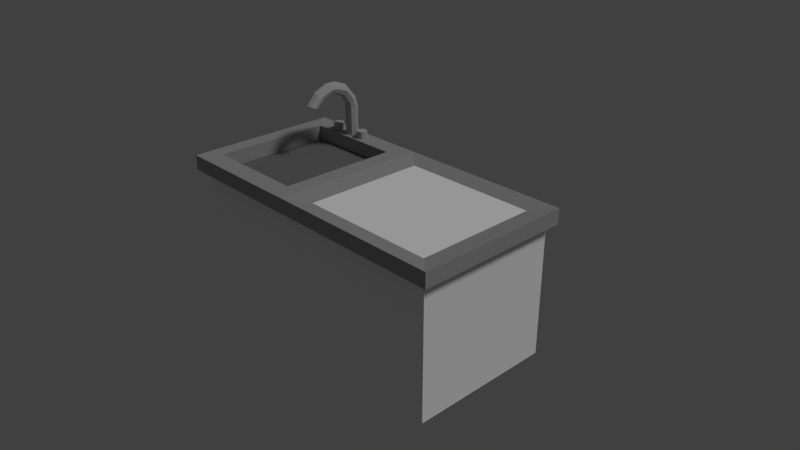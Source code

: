 # Source: Sink.blend  (saved by Blender 2.79.0; exported with 4.5.12 LTS)
import bpy
from mathutils import Matrix  # noqa: F401  (used for matrix-valued properties, if any)

bpy.ops.wm.read_factory_settings(use_empty=True)
scene = bpy.context.scene
scene.name = 'Scene'

# ---- collections
col_collection_1 = bpy.data.collections.new('Collection 1'); scene.collection.children.link(col_collection_1)

# ---- materials (node trees are filled in below, after node groups)
mat_top_sink = bpy.data.materials.new('top_sink')
mat_top_sink.alpha_threshold = 0.0
mat_top_sink.use_transparent_shadow = False
mat_top_sink.diffuse_color = (0.3757, 0.3757, 0.3757, 1.0)
mat_top_sink.roughness = 0.5
mat_tap = bpy.data.materials.new('tap')
mat_tap.alpha_threshold = 0.0
mat_tap.use_transparent_shadow = False
mat_tap.diffuse_color = (0.4869, 0.4869, 0.4869, 1.0)
mat_tap.roughness = 0.5
mat_tap.specular_intensity = 0.7583
mat_sink_down = bpy.data.materials.new('Sink_down')
mat_sink_down.alpha_threshold = 0.0
mat_sink_down.use_transparent_shadow = False
mat_sink_down.diffuse_color = (0.1734, 0.1734, 0.1734, 1.0)
mat_sink_down.roughness = 0.5
mat_counter = bpy.data.materials.new('Counter')
mat_counter.alpha_threshold = 0.0
mat_counter.use_transparent_shadow = False
mat_counter.diffuse_color = (1.0, 1.0, 1.0, 1.0)
mat_counter.roughness = 0.5
mat_counter.specular_intensity = 0.2059

# ---- material node trees

# ---- world
world_world = bpy.data.worlds.new('World'); scene.world = world_world
world_world.color = (0.05088, 0.05088, 0.05088)
world_world.use_sun_shadow = False
world_world.sun_shadow_jitter_overblur = 0.0
world_world.cycles.sampling_method = 'MANUAL'

# ---- cameras
cam_camera = bpy.data.cameras.new('Camera')
cam_camera.clip_end = 100.0
cam_camera.lens = 35.0
cam_camera.sensor_width = 32.0
cam_camera.sensor_height = 18.0
cam_camera.ortho_scale = 7.314
cam_camera.dof.focus_distance = 0.0
cam_camera.dof.aperture_fstop = 128.0

# ---- lights
light_lamp = bpy.data.lights.new('Lamp', 'SUN')
light_lamp.transmission_factor = 0.0
light_lamp.cutoff_distance = 30.0
light_lamp.angle = 0.1993
light_lamp.energy = 1.0
light_lamp.shadow_buffer_clip_start = 1.001
light_lamp.shadow_soft_size = 0.1
light_lamp.shadow_cascade_max_distance = 1000.0

# ---- meshes
me_cylinder_003 = bpy.data.meshes.new('Cylinder.003')
me_cylinder_003.from_pydata([(0.0, 1.0, -1.0), (0.0, 1.0, 1.0), (0.7071, 0.7071, -1.0), (0.7071, 0.7071, 1.0), (1.0, -4.371e-08, -1.0), (1.0, -4.371e-08, 1.0), (0.7071, -0.7071, -1.0), (0.7071, -0.7071, 1.0), (-8.742e-08, -1.0, -1.0), (-8.742e-08, -1.0, 1.0), (-0.7071, -0.7071, -1.0), (-0.7071, -0.7071, 1.0), (-1.0, 1.192e-08, -1.0), (-1.0, 1.192e-08, 1.0), (-0.7071, 0.7071, -1.0), (-0.7071, 0.7071, 1.0), (0.0, 0.7592, 1.0), (0.5369, 0.5369, 1.0), (0.7592, -3.319e-08, 1.0), (0.5369, -0.5369, 1.0), (-6.637e-08, -0.7592, 1.0), (-0.5369, -0.5369, 1.0), (-0.7592, 9.054e-09, 1.0), (-0.5369, 0.5369, 1.0), (0.0, 0.7592, 0.4418), (0.5369, 0.5369, 0.4418), (0.7592, -3.319e-08, 0.4418), (0.5369, -0.5369, 0.4418), (-6.637e-08, -0.7592, 0.4418), (-0.5369, -0.5369, 0.4418), (-0.7592, 9.054e-09, 0.4418), (-0.5369, 0.5369, 0.4418)], [], [(0, 1, 3, 2), (2, 3, 5, 4), (4, 5, 7, 6), (6, 7, 9, 8), (8, 9, 11, 10), (10, 11, 13, 12), (15, 13, 22, 23), (12, 13, 15, 14), (14, 15, 1, 0), (0, 2, 4, 6, 8, 10, 12, 14), (16, 23, 31, 24), (5, 3, 17, 18), (11, 9, 20, 21), (1, 15, 23, 16), (3, 1, 16, 17), (7, 5, 18, 19), (13, 11, 21, 22), (9, 7, 19, 20), (25, 24, 31, 30, 29, 28, 27, 26), (22, 21, 29, 30), (20, 19, 27, 28), (18, 17, 25, 26), (23, 22, 30, 31), (21, 20, 28, 29), (19, 18, 26, 27), (17, 16, 24, 25)])
me_cylinder_003.materials.append(mat_top_sink)
me_cylinder_003.use_remesh_preserve_volume = False
me_cylinder_003.use_remesh_preserve_attributes = False
me_cylinder_003.use_mirror_vertex_groups = False
me_cylinder_003.update()
me_cylinder_002 = bpy.data.meshes.new('Cylinder.002')
me_cylinder_002.from_pydata([(0.0, 1.0, -1.0), (0.0, 1.0, 1.0), (0.7071, 0.7071, -1.0), (0.7071, 0.7071, 1.0), (1.0, -4.371e-08, -1.0), (1.0, -4.371e-08, 1.0), (0.7071, -0.7071, -1.0), (0.7071, -0.7071, 1.0), (-8.742e-08, -1.0, -1.0), (-8.742e-08, -1.0, 1.0), (-0.7071, -0.7071, -1.0), (-0.7071, -0.7071, 1.0), (-1.0, 1.192e-08, -1.0), (-1.0, 1.192e-08, 1.0), (-0.7071, 0.7071, -1.0), (-0.7071, 0.7071, 1.0)], [], [(0, 1, 3, 2), (2, 3, 5, 4), (4, 5, 7, 6), (6, 7, 9, 8), (8, 9, 11, 10), (10, 11, 13, 12), (3, 1, 15, 13, 11, 9, 7, 5), (12, 13, 15, 14), (14, 15, 1, 0), (0, 2, 4, 6, 8, 10, 12, 14)])
me_cylinder_002.materials.append(mat_tap)
me_cylinder_002.use_remesh_preserve_volume = False
me_cylinder_002.use_remesh_preserve_attributes = False
me_cylinder_002.use_mirror_vertex_groups = False
me_cylinder_002.update()
me_cylinder_001 = bpy.data.meshes.new('Cylinder.001')
me_cylinder_001.from_pydata([(0.0, 1.0, -1.0), (0.0, 1.0, 1.0), (0.7071, 0.7071, -1.0), (0.7071, 0.7071, 1.0), (1.0, -4.371e-08, -1.0), (1.0, -4.371e-08, 1.0), (0.7071, -0.7071, -1.0), (0.7071, -0.7071, 1.0), (-8.742e-08, -1.0, -1.0), (-8.742e-08, -1.0, 1.0), (-0.7071, -0.7071, -1.0), (-0.7071, -0.7071, 1.0), (-1.0, 1.192e-08, -1.0), (-1.0, 1.192e-08, 1.0), (-0.7071, 0.7071, -1.0), (-0.7071, 0.7071, 1.0)], [], [(0, 1, 3, 2), (2, 3, 5, 4), (4, 5, 7, 6), (6, 7, 9, 8), (8, 9, 11, 10), (10, 11, 13, 12), (3, 1, 15, 13, 11, 9, 7, 5), (12, 13, 15, 14), (14, 15, 1, 0), (0, 2, 4, 6, 8, 10, 12, 14)])
me_cylinder_001.materials.append(mat_tap)
me_cylinder_001.use_remesh_preserve_volume = False
me_cylinder_001.use_remesh_preserve_attributes = False
me_cylinder_001.use_mirror_vertex_groups = False
me_cylinder_001.update()
me_cylinder = bpy.data.meshes.new('Cylinder')
me_cylinder.from_pydata([(0.0, 1.0, -1.0), (0.0, 1.0, 1.0), (0.7071, 0.7071, -1.0), (0.7071, 0.7071, 1.0), (1.0, -4.371e-08, -1.0), (1.0, -4.371e-08, 1.0), (0.7071, -0.7071, -1.0), (0.7071, -0.7071, 1.0), (-8.742e-08, -1.0, -1.0), (-8.742e-08, -1.0, 1.0), (-0.7071, -0.7071, -1.0), (-0.7071, -0.7071, 1.0), (-1.0, 1.192e-08, -1.0), (-1.0, 1.192e-08, 1.0), (-0.7071, 0.7071, -1.0), (-0.7071, 0.7071, 1.0), (-1.776e-15, 1.0, 4.4), (0.7071, 0.7071, 4.4), (1.0, -4.371e-08, 4.4), (0.7071, -0.7071, 4.4), (-8.742e-08, -1.0, 4.4), (-0.7071, -0.7071, 4.4), (-1.0, 1.192e-08, 4.4), (-0.7071, 0.7071, 4.4), (-1.776e-15, 0.9674, 5.3), (0.7071, 0.6841, 5.226), (1.0, -4.229e-08, 5.047), (0.7071, -0.6841, 4.868), (-8.742e-08, -0.9674, 4.794), (-0.7071, -0.6841, 4.868), (-1.0, 1.154e-08, 5.047), (-0.7071, 0.6841, 5.226), (4.521e-09, 0.4945, 6.795), (0.7071, 0.2625, 6.616), (1.0, -0.2977, 6.185), (0.7071, -0.8578, 5.753), (-8.29e-08, -1.09, 5.574), (-0.7071, -0.8578, 5.753), (-1.0, -0.2977, 6.185), (-0.7071, 0.2625, 6.616), (9.802e-08, -1.237, 8.889), (0.7071, -1.372, 8.629), (1.0, -1.698, 8.002), (0.7071, -2.024, 7.374), (1.059e-08, -2.158, 7.114), (-0.7071, -2.024, 7.374), (-1.0, -1.698, 8.002), (-0.7071, -1.372, 8.629), (3.032e-07, -3.48, 9.751), (0.7071, -3.492, 9.459), (1.0, -3.523, 8.752), (0.7071, -3.553, 8.046), (2.158e-07, -3.566, 7.753), (-0.7071, -3.553, 8.046), (-1.0, -3.523, 8.752), (-0.7071, -3.492, 9.459), (4.206e-07, -5.063, 9.771), (0.7071, -4.953, 9.5), (1.0, -4.686, 8.845), (0.7071, -4.419, 8.191), (3.332e-07, -4.309, 7.919), (-0.7071, -4.419, 8.191), (-1.0, -4.686, 8.845), (-0.7071, -4.953, 9.5), (4.489e-07, -7.442, 8.711), (0.7071, -7.232, 8.507), (1.0, -6.725, 8.015), (0.7071, -6.217, 7.522), (3.615e-07, -6.007, 7.319), (-0.7071, -6.217, 7.522), (-1.0, -6.725, 8.015), (-0.7071, -7.232, 8.507), (7.597e-07, -9.036, 6.997), (0.7071, -8.773, 6.868), (1.0, -8.138, 6.557), (0.7071, -7.503, 6.247), (6.723e-07, -7.239, 6.118), (-0.7071, -7.503, 6.247), (-1.0, -8.138, 6.557), (-0.7071, -8.773, 6.868)], [], [(0, 1, 3, 2), (2, 3, 5, 4), (4, 5, 7, 6), (6, 7, 9, 8), (8, 9, 11, 10), (10, 11, 13, 12), (15, 13, 22, 23), (12, 13, 15, 14), (14, 15, 1, 0), (0, 2, 4, 6, 8, 10, 12, 14), (16, 23, 31, 24), (5, 3, 17, 18), (11, 9, 20, 21), (1, 15, 23, 16), (3, 1, 16, 17), (7, 5, 18, 19), (13, 11, 21, 22), (9, 7, 19, 20), (27, 26, 34, 35), (22, 21, 29, 30), (20, 19, 27, 28), (18, 17, 25, 26), (23, 22, 30, 31), (21, 20, 28, 29), (19, 18, 26, 27), (17, 16, 24, 25), (39, 38, 46, 47), (25, 24, 32, 33), (24, 31, 39, 32), (30, 29, 37, 38), (28, 27, 35, 36), (26, 25, 33, 34), (31, 30, 38, 39), (29, 28, 36, 37), (44, 43, 51, 52), (37, 36, 44, 45), (35, 34, 42, 43), (33, 32, 40, 41), (32, 39, 47, 40), (38, 37, 45, 46), (36, 35, 43, 44), (34, 33, 41, 42), (48, 55, 63, 56), (42, 41, 49, 50), (47, 46, 54, 55), (45, 44, 52, 53), (43, 42, 50, 51), (41, 40, 48, 49), (40, 47, 55, 48), (46, 45, 53, 54), (61, 60, 68, 69), (54, 53, 61, 62), (52, 51, 59, 60), (50, 49, 57, 58), (55, 54, 62, 63), (53, 52, 60, 61), (51, 50, 58, 59), (49, 48, 56, 57), (71, 70, 78, 79), (59, 58, 66, 67), (57, 56, 64, 65), (56, 63, 71, 64), (62, 61, 69, 70), (60, 59, 67, 68), (58, 57, 65, 66), (63, 62, 70, 71), (73, 72, 79, 78, 77, 76, 75, 74), (69, 68, 76, 77), (67, 66, 74, 75), (65, 64, 72, 73), (64, 71, 79, 72), (70, 69, 77, 78), (68, 67, 75, 76), (66, 65, 73, 74)])
me_cylinder.materials.append(mat_tap)
me_cylinder.use_remesh_preserve_volume = False
me_cylinder.use_remesh_preserve_attributes = False
me_cylinder.use_mirror_vertex_groups = False
me_cylinder.update()
me_cube_003 = bpy.data.meshes.new('Cube.003')
me_cube_003.from_pydata([(-1.0, -1.0, -1.0), (-1.0, -1.0, 1.0), (-1.0, 1.0, -1.0), (-1.0, 1.0, 1.0), (1.0, -1.0, -1.0), (1.0, -1.0, 1.0), (1.0, 1.0, -1.0), (1.0, 1.0, 1.0), (-0.1264, 1.0, -1.0), (-0.1264, 1.0, 1.0), (-0.1264, -1.0, -1.0), (-0.1264, -1.0, 1.0), (-0.8917, -0.7521, 1.0), (-0.8917, 0.7521, 1.0), (-0.2347, 0.7521, 1.0), (-0.2347, -0.7521, 1.0), (-0.8917, -0.7521, -0.9519), (-0.8917, 0.7521, -0.9519), (-0.2347, 0.7521, -0.9519), (-0.2347, -0.7521, -0.9519), (0.7995, -0.6441, 0.3037), (0.7995, 0.6441, 0.3037), (0.07401, 0.6441, 0.3037), (0.07401, -0.6441, 0.3037)], [], [(0, 1, 3, 2), (8, 9, 7, 6), (6, 7, 5, 4), (10, 11, 1, 0), (8, 6, 4, 10), (11, 9, 14, 15), (7, 9, 22, 21), (2, 8, 10, 0), (4, 5, 11, 10), (2, 3, 9, 8), (13, 12, 16, 17), (3, 1, 12, 13), (9, 3, 13, 14), (1, 11, 15, 12), (18, 17, 16, 19), (15, 14, 18, 19), (12, 15, 19, 16), (14, 13, 17, 18), (21, 22, 23, 20), (9, 11, 23, 22), (5, 7, 21, 20), (11, 5, 20, 23)])
me_cube_003.polygons.foreach_set('material_index', [0, 0, 0, 0, 0, 0, 0, 0, 0, 0, 0, 0, 0, 0, 1, 0, 0, 0, 0, 0, 0, 0])
me_cube_003.materials.append(mat_top_sink)
me_cube_003.materials.append(mat_sink_down)
me_cube_003.use_remesh_preserve_volume = False
me_cube_003.use_remesh_preserve_attributes = False
me_cube_003.use_mirror_vertex_groups = False
me_cube_003.update()
me_cube_001 = bpy.data.meshes.new('Cube.001')
me_cube_001.from_pydata([(-1.0, -1.0, -1.0), (-1.0, -1.0, 1.0), (-1.0, 1.0, -1.0), (-1.0, 1.0, 1.0), (1.0, -1.0, -1.0), (1.0, -1.0, 1.0), (1.0, 1.0, -1.0), (1.0, 1.0, 1.0), (0.0, 1.0, -1.0), (0.0, 1.0, 1.0), (0.0, -1.0, -1.0), (0.0, -1.0, 1.0), (-0.9674, -0.9209, 1.0), (-0.9674, 0.9209, 1.0), (-0.211, 0.9209, 1.0), (-0.211, -0.9209, 1.0), (-0.9674, -0.9209, 0.1593), (-0.9674, 0.9209, 0.1593), (-0.211, 0.9209, 0.1593), (-0.211, -0.9209, 0.1593)], [], [(0, 1, 3, 2), (8, 9, 7, 6), (6, 7, 5, 4), (10, 11, 1, 0), (8, 6, 4, 10), (11, 9, 14, 15), (7, 9, 11, 5), (2, 8, 10, 0), (4, 5, 11, 10), (2, 3, 9, 8), (13, 12, 16, 17), (3, 1, 12, 13), (9, 3, 13, 14), (1, 11, 15, 12), (18, 17, 16, 19), (15, 14, 18, 19), (12, 15, 19, 16), (14, 13, 17, 18)])
me_cube_001.materials.append(mat_counter)
me_cube_001.use_remesh_preserve_volume = False
me_cube_001.use_remesh_preserve_attributes = False
me_cube_001.use_mirror_vertex_groups = False
me_cube_001.update()

# ---- objects
ob_cylinder_003 = bpy.data.objects.new('Cylinder.003', me_cylinder_003)
ob_cylinder_002 = bpy.data.objects.new('Cylinder.002', me_cylinder_002)
ob_cylinder_001 = bpy.data.objects.new('Cylinder.001', me_cylinder_001)
ob_cylinder = bpy.data.objects.new('Cylinder', me_cylinder)
ob_cube_001 = bpy.data.objects.new('Cube.001', me_cube_003)
ob_cube = bpy.data.objects.new('Cube', me_cube_001)
ob_lamp = bpy.data.objects.new('Lamp', light_lamp)
ob_camera = bpy.data.objects.new('Camera', cam_camera)

# ---- transforms, parenting, visibility, modifiers, constraints
ob_cylinder_003.location = (-0.6656, 0.515, 0.797)
ob_cylinder_003.scale = (0.1057, 0.1057, 0.0616)
ob_cylinder_003.lineart.crease_threshold = 0.0
ob_cylinder_002.location = (-1.615, 0.889, 1.076)
ob_cylinder_002.scale = (0.0746, 0.0746, 0.0746)
ob_cylinder_002.lineart.crease_threshold = 0.0
ob_cylinder_001.location = (-1.13, 0.889, 1.076)
ob_cylinder_001.scale = (0.0746, 0.0746, 0.0746)
ob_cylinder_001.lineart.crease_threshold = 0.0
ob_cylinder.location = (-1.346, 0.9006, 1.031)
ob_cylinder.scale = (0.08484, 0.08484, 0.08484)
ob_cylinder.lineart.crease_threshold = 0.0
ob_cube_001.location = (0.0, -0.03933, 0.9432)
ob_cube_001.scale = (2.138, 1.082, 0.1029)
ob_cube_001.lineart.crease_threshold = 0.0
ob_cube.location = (0.0, 0.0, 0.0)
ob_cube.scale = (2.0, 1.0, 1.0)
ob_cube.lineart.crease_threshold = 0.0
ob_lamp.location = (4.076, 1.005, 5.904)
ob_lamp.rotation_euler = (0.6503, 0.05522, 1.866)
ob_lamp.lock_rotations_4d = False
ob_lamp.empty_display_type = 'ARROWS'
ob_lamp.color = (0.0, 0.0, 0.0, 0.0)
ob_lamp.lineart.crease_threshold = 0.0
ob_camera.location = (7.481, -6.508, 5.344)
ob_camera.rotation_euler = (1.109, 0.0, 0.8149)
ob_camera.lock_rotations_4d = False
ob_camera.empty_display_type = 'ARROWS'
ob_camera.color = (0.0, 0.0, 0.0, 0.0)
ob_camera.display_type = 'WIRE'
ob_camera.lineart.crease_threshold = 0.0

# ---- collection membership
col_collection_1.objects.link(ob_cylinder_003)
col_collection_1.objects.link(ob_cylinder_002)
col_collection_1.objects.link(ob_cylinder_001)
col_collection_1.objects.link(ob_cylinder)
col_collection_1.objects.link(ob_cube_001)
col_collection_1.objects.link(ob_cube)
col_collection_1.objects.link(ob_lamp)
col_collection_1.objects.link(ob_camera)

# ---- scene / render settings (as saved in the file)
scene.camera = ob_camera
scene.frame_start = 1; scene.frame_end = 250; scene.frame_set(1)
scene.render.engine = 'BLENDER_EEVEE_NEXT'
scene.render.resolution_percentage = 50
scene.render.dither_intensity = 0.0
scene.cycles.use_denoising = False
scene.cycles.samples = 128
scene.cycles.sampling_pattern = 'TABULATED_SOBOL'
scene.cycles.use_adaptive_sampling = False
scene.cycles.use_light_tree = False
scene.cycles.blur_glossy = 0.0
scene.cycles.sample_clamp_indirect = 0.0
scene.view_settings.view_transform = 'Standard'
bpy.context.view_layer.update()
